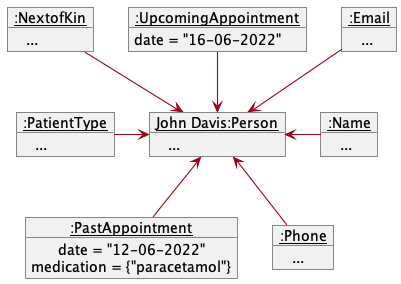

The diagram above was rendered by PlantUML. Its source (embedded in the PNG):
@startuml
!include style.puml
skinparam arrowThickness 1.1
skinparam arrowColor MODEL_COLOR
skinparam classBackgroundColor MODEL_COLOR
skinparam classAttributeIconSize 0
show members
'https://plantuml.com/object-diagram

object "<u>John Davis:Person" as John

object "<u>:Name" as Name
object "<u>:NextofKin" as NextofKin
object "<u>:PatientType" as PatientType
object "<u>:PastAppointment" as PastAppointment
object "<u>:Phone" as Phone
object "<u>:UpcomingAppointment" as UpcomingAppointment
object "<u>:Email" as Email

John : ...
Name : ...
Email : ...
NextofKin : ...
PatientType : ...
Phone : ...

PastAppointment : date = "12-06-2022"
PastAppointment : medication = {"paracetamol"}

UpcomingAppointment : date = "16-06-2022"

Name -left-> John
Phone -up-> John
NextofKin -down-> John
PatientType -right-> John
Email -down-> John
PastAppointment -up-> John
UpcomingAppointment -down-> John
@enduml